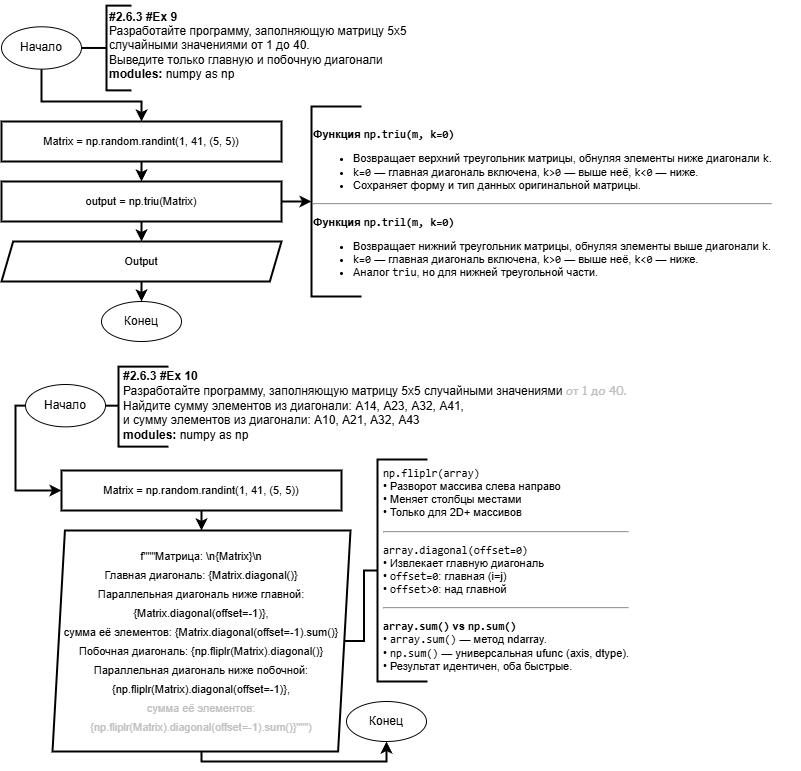

The diagram above was exported from draw.io. Its source (the exported page's mxGraphModel, read from the mxfile embedded in the PNG):
<mxGraphModel dx="585" dy="973" grid="1" gridSize="10" guides="1" tooltips="1" connect="1" arrows="1" fold="1" page="1" pageScale="1" pageWidth="1169" pageHeight="827" background="#ffffff" math="0" shadow="0">
  <root>
    <mxCell id="0" />
    <mxCell id="1" parent="0" />
    <mxCell id="Y3I9C8R1fOHQBAqKF9l6-5" style="edgeStyle=orthogonalEdgeStyle;shape=connector;curved=0;rounded=0;html=1;exitX=0.5;exitY=1;exitDx=0;exitDy=0;entryX=0.5;entryY=0;entryDx=0;entryDy=0;strokeColor=default;strokeWidth=2;align=center;verticalAlign=middle;fontFamily=Helvetica;fontSize=11;fontColor=default;labelBackgroundColor=default;endArrow=classic;" edge="1" parent="1" source="kDIsTNRVxfM3FHrMf-lu-1" target="8aKApCZ68BMv0y2ApTvh-1">
      <mxGeometry relative="1" as="geometry" />
    </mxCell>
    <mxCell id="kDIsTNRVxfM3FHrMf-lu-1" value="Matrix = np.random.randint(1, 41, (5, 5))" style="rounded=0;whiteSpace=wrap;html=1;absoluteArcSize=1;arcSize=14;strokeWidth=2;fontFamily=Helvetica;fontSize=11;fontColor=default;labelBackgroundColor=default;" vertex="1" parent="1">
      <mxGeometry x="30" y="150" width="280" height="40" as="geometry" />
    </mxCell>
    <mxCell id="kDIsTNRVxfM3FHrMf-lu-2" style="edgeStyle=orthogonalEdgeStyle;html=1;exitX=0.5;exitY=1;exitDx=0;exitDy=0;entryX=0.5;entryY=0;entryDx=0;entryDy=0;rounded=0;curved=0;strokeWidth=2;" edge="1" parent="1" source="6mL98V6HhtrUQT-tia6I-2" target="kDIsTNRVxfM3FHrMf-lu-1">
      <mxGeometry relative="1" as="geometry">
        <Array as="points">
          <mxPoint x="70" y="130" />
          <mxPoint x="170" y="130" />
        </Array>
      </mxGeometry>
    </mxCell>
    <mxCell id="UVYFo3uxTVawnQ55WV7W-6" value="Конец" style="ellipse;whiteSpace=wrap;html=1;" vertex="1" parent="1">
      <mxGeometry x="130" y="330" width="80" height="40" as="geometry" />
    </mxCell>
    <mxCell id="6mL98V6HhtrUQT-tia6I-2" value="Начало" style="ellipse;whiteSpace=wrap;html=1;" vertex="1" parent="1">
      <mxGeometry x="30" y="55.294117647058826" width="80" height="42.35294117647059" as="geometry" />
    </mxCell>
    <mxCell id="6mL98V6HhtrUQT-tia6I-3" value="" style="strokeWidth=2;html=1;shape=mxgraph.flowchart.annotation_2;align=left;labelPosition=right;pointerEvents=1;" vertex="1" parent="1">
      <mxGeometry x="110" y="34.11764705882353" width="50" height="84.70588235294117" as="geometry" />
    </mxCell>
    <mxCell id="6mL98V6HhtrUQT-tia6I-4" value="&lt;div&gt;&lt;b&gt;&lt;font style=&quot;color: light-dark(rgb(0, 0, 0), rgb(255, 255, 255));&quot;&gt;#2.6.3 #Ex 9&lt;/font&gt;&lt;/b&gt;&lt;/div&gt;&lt;div&gt;&lt;font style=&quot;color: light-dark(rgb(0, 0, 0), rgb(255, 255, 255));&quot;&gt;Разработайте программу, заполняющую матрицу 5х5&amp;nbsp;&lt;/font&gt;&lt;/div&gt;&lt;div&gt;&lt;font style=&quot;color: light-dark(rgb(0, 0, 0), rgb(255, 255, 255));&quot;&gt;случайными значениями&amp;nbsp;&lt;/font&gt;&lt;span style=&quot;&quot;&gt;от 1 до 40.&amp;nbsp;&lt;/span&gt;&lt;/div&gt;&lt;div&gt;Выведите только главную и побочную диагонали&lt;/div&gt;&lt;div&gt;&lt;b style=&quot;&quot;&gt;modules:&amp;nbsp;&lt;/b&gt;&lt;font style=&quot;&quot;&gt;numpy as np&lt;/font&gt;&lt;/div&gt;" style="text;html=1;align=left;verticalAlign=middle;resizable=0;points=[];autosize=1;strokeColor=none;fillColor=none;labelBackgroundColor=none;" vertex="1" parent="1">
      <mxGeometry x="136" y="28.823529411764707" width="320" height="90" as="geometry" />
    </mxCell>
    <mxCell id="Y3I9C8R1fOHQBAqKF9l6-2" style="edgeStyle=orthogonalEdgeStyle;shape=connector;curved=0;rounded=0;html=1;exitX=0.5;exitY=1;exitDx=0;exitDy=0;entryX=0.5;entryY=0;entryDx=0;entryDy=0;strokeColor=default;strokeWidth=2;align=center;verticalAlign=middle;fontFamily=Helvetica;fontSize=11;fontColor=default;labelBackgroundColor=default;endArrow=classic;" edge="1" parent="1" source="8aKApCZ68BMv0y2ApTvh-1" target="Y3I9C8R1fOHQBAqKF9l6-1">
      <mxGeometry relative="1" as="geometry" />
    </mxCell>
    <mxCell id="8aKApCZ68BMv0y2ApTvh-1" value="output = np.triu(Matrix)" style="rounded=0;whiteSpace=wrap;html=1;absoluteArcSize=1;arcSize=14;strokeWidth=2;fontFamily=Helvetica;fontSize=11;fontColor=default;labelBackgroundColor=default;" vertex="1" parent="1">
      <mxGeometry x="30" y="210" width="280" height="40" as="geometry" />
    </mxCell>
    <mxCell id="Y3I9C8R1fOHQBAqKF9l6-3" style="edgeStyle=orthogonalEdgeStyle;shape=connector;curved=0;rounded=0;html=1;exitX=0.5;exitY=1;exitDx=0;exitDy=0;entryX=0.5;entryY=0;entryDx=0;entryDy=0;strokeColor=default;strokeWidth=2;align=center;verticalAlign=middle;fontFamily=Helvetica;fontSize=11;fontColor=default;labelBackgroundColor=default;endArrow=classic;" edge="1" parent="1" source="Y3I9C8R1fOHQBAqKF9l6-1" target="UVYFo3uxTVawnQ55WV7W-6">
      <mxGeometry relative="1" as="geometry" />
    </mxCell>
    <mxCell id="Y3I9C8R1fOHQBAqKF9l6-1" value="Output" style="shape=parallelogram;html=1;strokeWidth=2;perimeter=parallelogramPerimeter;whiteSpace=wrap;rounded=0;arcSize=12;size=0.041666666666666664;fontFamily=Helvetica;fontSize=11;fontColor=default;labelBackgroundColor=default;" vertex="1" parent="1">
      <mxGeometry x="30" y="270" width="280" height="40" as="geometry" />
    </mxCell>
    <mxCell id="Y3I9C8R1fOHQBAqKF9l6-4" value="" style="strokeWidth=2;html=1;shape=mxgraph.flowchart.annotation_1;align=left;pointerEvents=1;fontFamily=Helvetica;fontSize=11;fontColor=default;labelBackgroundColor=default;" vertex="1" parent="1">
      <mxGeometry x="340" y="135" width="50" height="190" as="geometry" />
    </mxCell>
    <mxCell id="Y3I9C8R1fOHQBAqKF9l6-6" value="&lt;div data-content=&quot;**Функция `np.triu(m, k=0)`**  &#10;- Возвращает верхний треугольник матрицы, обнуляя элементы ниже диагонали `k`.  &#10;- `k=0` — главная диагональ включена, `k&gt;0` — выше неё, `k&lt;0` — ниже.  &#10;- Сохраняет форму и тип данных оригинальной матрицы. &#10;&#10;---&#10;**Функция `np.tril(m, k=0)`**  &#10;- Возвращает нижний треугольник матрицы, обнуляя элементы выше диагонали `k`.  &#10;- `k=0` — главная диагональ включена, `k&gt;0` — выше неё, `k&lt;0` — ниже.  &#10;- Аналог `triu`, но для нижней треугольной части.&quot;&gt;&lt;p&gt;&lt;strong&gt;Функция &lt;code&gt;np.triu(m, k=0)&lt;/code&gt;&lt;/strong&gt;  &lt;/p&gt;&lt;ul&gt;&lt;li&gt;Возвращает верхний треугольник матрицы, обнуляя элементы ниже диагонали &lt;code&gt;k&lt;/code&gt;.  &lt;/li&gt;&lt;li&gt;&lt;code&gt;k=0&lt;/code&gt; — главная диагональ включена, &lt;code&gt;k&amp;gt;0&lt;/code&gt; — выше неё, &lt;code&gt;k&amp;lt;0&lt;/code&gt; — ниже.  &lt;/li&gt;&lt;li&gt;Сохраняет форму и тип данных оригинальной матрицы.&lt;/li&gt;&lt;/ul&gt;&lt;hr&gt;&lt;p&gt;&lt;strong&gt;Функция &lt;code&gt;np.tril(m, k=0)&lt;/code&gt;&lt;/strong&gt;  &lt;/p&gt;&lt;ul&gt;&lt;li&gt;Возвращает нижний треугольник матрицы, обнуляя элементы выше диагонали &lt;code&gt;k&lt;/code&gt;.  &lt;/li&gt;&lt;li&gt;&lt;code&gt;k=0&lt;/code&gt; — главная диагональ включена, &lt;code&gt;k&amp;gt;0&lt;/code&gt; — выше неё, &lt;code&gt;k&amp;lt;0&lt;/code&gt; — ниже.  &lt;/li&gt;&lt;li&gt;Аналог &lt;code&gt;triu&lt;/code&gt;, но для нижней треугольной части.&lt;/li&gt;&lt;/ul&gt;&#10;&lt;/div&gt;" style="pluginMarkdown=1;text;html=1;align=left;verticalAlign=middle;resizable=0;points=[];autosize=1;strokeColor=none;fillColor=none;fontFamily=Helvetica;fontSize=11;fontColor=default;labelBackgroundColor=none;" vertex="1" parent="1">
      <mxGeometry x="340" y="118.82" width="490" height="240" as="geometry" />
    </mxCell>
    <mxCell id="Y3I9C8R1fOHQBAqKF9l6-7" style="edgeStyle=orthogonalEdgeStyle;shape=connector;curved=0;rounded=0;html=1;exitX=1;exitY=0.5;exitDx=0;exitDy=0;entryX=0;entryY=0.5;entryDx=0;entryDy=0;entryPerimeter=0;strokeColor=default;strokeWidth=2;align=center;verticalAlign=middle;fontFamily=Helvetica;fontSize=11;fontColor=default;labelBackgroundColor=default;endArrow=classic;" edge="1" parent="1" source="8aKApCZ68BMv0y2ApTvh-1" target="Y3I9C8R1fOHQBAqKF9l6-4">
      <mxGeometry relative="1" as="geometry" />
    </mxCell>
    <mxCell id="KTYSJv7cvg2vD-DdBNcM-7" style="edgeStyle=orthogonalEdgeStyle;shape=connector;curved=0;rounded=0;html=1;exitX=0;exitY=0.5;exitDx=0;exitDy=0;entryX=0;entryY=0.5;entryDx=0;entryDy=0;strokeColor=default;strokeWidth=2;align=center;verticalAlign=middle;fontFamily=Helvetica;fontSize=11;fontColor=default;labelBackgroundColor=default;endArrow=classic;" edge="1" parent="1" source="KTYSJv7cvg2vD-DdBNcM-1" target="KTYSJv7cvg2vD-DdBNcM-5">
      <mxGeometry relative="1" as="geometry" />
    </mxCell>
    <mxCell id="KTYSJv7cvg2vD-DdBNcM-1" value="Начало" style="ellipse;whiteSpace=wrap;html=1;" vertex="1" parent="1">
      <mxGeometry x="54" y="413.0041176470588" width="80" height="42.35294117647059" as="geometry" />
    </mxCell>
    <mxCell id="KTYSJv7cvg2vD-DdBNcM-2" value="&lt;div&gt;&lt;b&gt;&lt;font style=&quot;color: light-dark(rgb(0, 0, 0), rgb(255, 255, 255));&quot;&gt;#2.6.3 #Ex 10&lt;/font&gt;&lt;/b&gt;&lt;/div&gt;&lt;div&gt;&lt;font style=&quot;color: light-dark(rgb(0, 0, 0), rgb(255, 255, 255));&quot;&gt;Разработайте программу, заполняющую матрицу 5х5&amp;nbsp;&lt;/font&gt;&lt;font style=&quot;background-color: transparent;&quot;&gt;случайными значениями&amp;nbsp;&lt;/font&gt;&lt;span style=&quot;background-color: transparent;&quot;&gt;&lt;font style=&quot;color: light-dark(rgb(192, 192, 192), rgb(255, 255, 255));&quot; face=&quot;Comic Sans MS&quot;&gt;от 1 до 40.&lt;/font&gt;&lt;font style=&quot;color: light-dark(rgb(192, 192, 192), rgb(255, 255, 255));&quot;&gt;&amp;nbsp;&lt;/font&gt;&lt;/span&gt;&lt;/div&gt;&lt;div&gt;Найдите сумму элементов из диагонали: А14, А23, А32, А41,&amp;nbsp;&lt;/div&gt;&lt;div&gt;и сумму элементов из диагонали: А10, А21, А32, А43&lt;/div&gt;&lt;div&gt;&lt;b style=&quot;&quot;&gt;modules:&amp;nbsp;&lt;/b&gt;&lt;font style=&quot;&quot;&gt;numpy as np&lt;/font&gt;&lt;/div&gt;" style="text;html=1;align=left;verticalAlign=middle;resizable=0;points=[];autosize=1;strokeColor=none;fillColor=none;labelBackgroundColor=none;" vertex="1" parent="1">
      <mxGeometry x="150" y="389.1835294117647" width="530" height="90" as="geometry" />
    </mxCell>
    <mxCell id="KTYSJv7cvg2vD-DdBNcM-3" value="" style="strokeWidth=2;html=1;shape=mxgraph.flowchart.annotation_1;align=left;pointerEvents=1;fontFamily=Helvetica;fontSize=11;fontColor=default;labelBackgroundColor=default;" vertex="1" parent="1">
      <mxGeometry x="147" y="395.18" width="50" height="80" as="geometry" />
    </mxCell>
    <mxCell id="KTYSJv7cvg2vD-DdBNcM-4" style="edgeStyle=orthogonalEdgeStyle;shape=connector;curved=0;rounded=0;html=1;exitX=1;exitY=0.5;exitDx=0;exitDy=0;entryX=0;entryY=0.5;entryDx=0;entryDy=0;entryPerimeter=0;strokeColor=default;strokeWidth=2;align=center;verticalAlign=middle;fontFamily=Helvetica;fontSize=11;fontColor=default;labelBackgroundColor=default;endArrow=none;endFill=0;" edge="1" parent="1" source="KTYSJv7cvg2vD-DdBNcM-1" target="KTYSJv7cvg2vD-DdBNcM-3">
      <mxGeometry relative="1" as="geometry" />
    </mxCell>
    <mxCell id="KTYSJv7cvg2vD-DdBNcM-9" style="edgeStyle=orthogonalEdgeStyle;shape=connector;curved=0;rounded=0;html=1;exitX=0.5;exitY=1;exitDx=0;exitDy=0;entryX=0.5;entryY=0;entryDx=0;entryDy=0;strokeColor=default;strokeWidth=2;align=center;verticalAlign=middle;fontFamily=Helvetica;fontSize=11;fontColor=default;labelBackgroundColor=default;endArrow=classic;" edge="1" parent="1" source="KTYSJv7cvg2vD-DdBNcM-5" target="KTYSJv7cvg2vD-DdBNcM-8">
      <mxGeometry relative="1" as="geometry" />
    </mxCell>
    <mxCell id="KTYSJv7cvg2vD-DdBNcM-5" value="Matrix = np.random.randint(1, 41, (5, 5))" style="rounded=0;whiteSpace=wrap;html=1;absoluteArcSize=1;arcSize=14;strokeWidth=2;fontFamily=Helvetica;fontSize=11;fontColor=default;labelBackgroundColor=default;" vertex="1" parent="1">
      <mxGeometry x="90" y="499" width="280" height="40" as="geometry" />
    </mxCell>
    <mxCell id="3JpZtMx27s0iXIeGoVSi-2" style="edgeStyle=orthogonalEdgeStyle;shape=connector;curved=0;rounded=0;html=1;exitX=0.5;exitY=1;exitDx=0;exitDy=0;entryX=0.5;entryY=1;entryDx=0;entryDy=0;strokeColor=default;strokeWidth=2;align=center;verticalAlign=middle;fontFamily=Helvetica;fontSize=11;fontColor=default;labelBackgroundColor=default;endArrow=classic;" edge="1" parent="1" source="KTYSJv7cvg2vD-DdBNcM-8" target="3JpZtMx27s0iXIeGoVSi-1">
      <mxGeometry relative="1" as="geometry" />
    </mxCell>
    <mxCell id="KTYSJv7cvg2vD-DdBNcM-8" value="&lt;div style=&quot;line-height: 19px;&quot;&gt;&lt;div style=&quot;&quot;&gt;&lt;font style=&quot;color: light-dark(rgb(0, 0, 0), rgb(255, 255, 255));&quot;&gt;f&quot;&quot;&quot;Матрица: \n{Matrix}\n&lt;/font&gt;&lt;/div&gt;&lt;div style=&quot;&quot;&gt;&lt;font style=&quot;color: light-dark(rgb(0, 0, 0), rgb(255, 255, 255));&quot;&gt;Главная диагональ: {Matrix.diagonal()}&lt;/font&gt;&lt;/div&gt;&lt;div style=&quot;&quot;&gt;&lt;font style=&quot;color: light-dark(rgb(0, 0, 0), rgb(255, 255, 255));&quot;&gt;Параллельная диагональ ниже главной: {Matrix.diagonal(offset=-1)},&lt;/font&gt;&lt;/div&gt;&lt;div style=&quot;&quot;&gt;&lt;font style=&quot;color: light-dark(rgb(0, 0, 0), rgb(255, 255, 255));&quot;&gt;сумма её элементов: {Matrix.diagonal(offset=-1).sum()}&lt;/font&gt;&lt;/div&gt;&lt;div style=&quot;&quot;&gt;&lt;font style=&quot;color: light-dark(rgb(0, 0, 0), rgb(255, 255, 255));&quot;&gt;Побочная диагональ: {np.fliplr(Matrix).diagonal()}&lt;/font&gt;&lt;/div&gt;&lt;div style=&quot;&quot;&gt;&lt;font style=&quot;color: light-dark(rgb(0, 0, 0), rgb(255, 255, 255));&quot;&gt;Параллельная диагональ ниже побочной: {np.fliplr(Matrix).diagonal(offset=-1)}, &lt;/font&gt;&lt;/div&gt;&lt;div style=&quot;&quot;&gt;&lt;font style=&quot;&quot;&gt;&lt;font style=&quot;color: light-dark(rgb(192, 192, 192), rgb(255, 255, 255));&quot;&gt;сумма её элементов: {np.fliplr(Matrix).diagonal(offset=-1).sum()}&quot;&quot;&quot;&lt;/font&gt;&lt;span style=&quot;background-color: transparent; color: rgb(192, 192, 192);&quot;&gt;&lt;font style=&quot;color: light-dark(rgb(192, 192, 192), rgb(255, 255, 255));&quot;&gt;)&lt;/font&gt;&lt;/span&gt;&lt;/font&gt;&lt;/div&gt;&lt;/div&gt;" style="shape=parallelogram;html=1;strokeWidth=2;perimeter=parallelogramPerimeter;whiteSpace=wrap;rounded=0;arcSize=12;size=0.041666666666666664;fontFamily=Helvetica;fontSize=11;fontColor=default;labelBackgroundColor=none;" vertex="1" parent="1">
      <mxGeometry x="81" y="559" width="298" height="221" as="geometry" />
    </mxCell>
    <mxCell id="3JpZtMx27s0iXIeGoVSi-1" value="Конец" style="ellipse;whiteSpace=wrap;html=1;" vertex="1" parent="1">
      <mxGeometry x="375" y="730" width="80" height="40" as="geometry" />
    </mxCell>
    <mxCell id="s7aOnWz7hJh2V9m4Dey--1" value="&lt;div data-content=&quot;`np.fliplr(array)`  &#10;• Разворот массива слева направо  &#10;• Меняет столбцы местами  &#10;• Только для 2D+ массивов&#10;&#10;---&#10;`array.diagonal(offset=0)`  &#10;• Извлекает главную диагональ  &#10;• `offset=0`: главная (i=j)  &#10;• `offset&gt;0`: над главной&#10;&#10;---&#10;**`array.sum()` vs `np.sum()`**  &#10;• `array.sum()` — метод ndarray.  &#10;• `np.sum()` — универсальная ufunc (axis, dtype).  &#10;• Результат идентичен, оба быстрые.&quot;&gt;&lt;p&gt;&lt;code&gt;np.fliplr(array)&lt;/code&gt;&lt;br&gt;• Разворот массива слева направо&lt;br&gt;• Меняет столбцы местами&lt;br&gt;• Только для 2D+ массивов&lt;/p&gt;&lt;hr&gt;&lt;p&gt;&lt;code&gt;array.diagonal(offset=0)&lt;/code&gt;&lt;br&gt;• Извлекает главную диагональ&lt;br&gt;• &lt;code&gt;offset=0&lt;/code&gt;: главная (i=j)&lt;br&gt;• &lt;code&gt;offset&amp;gt;0&lt;/code&gt;: над главной&lt;/p&gt;&lt;hr&gt;&lt;p&gt;&lt;strong&gt;&lt;code&gt;array.sum()&lt;/code&gt; vs &lt;code&gt;np.sum()&lt;/code&gt;&lt;/strong&gt;&lt;br&gt;• &lt;code&gt;array.sum()&lt;/code&gt; — метод ndarray.&lt;br&gt;• &lt;code&gt;np.sum()&lt;/code&gt; — универсальная ufunc (axis, dtype).&lt;br&gt;• Результат идентичен, оба быстрые.&lt;/p&gt;&#10;&lt;/div&gt;" style="pluginMarkdown=1;text;html=1;align=left;verticalAlign=middle;resizable=0;points=[];autosize=1;strokeColor=none;fillColor=none;fontFamily=Helvetica;fontSize=11;fontColor=default;labelBackgroundColor=none;" vertex="1" parent="1">
      <mxGeometry x="410" y="480" width="270" height="250" as="geometry" />
    </mxCell>
    <mxCell id="s7aOnWz7hJh2V9m4Dey--2" value="" style="strokeWidth=2;html=1;shape=mxgraph.flowchart.annotation_1;align=left;pointerEvents=1;fontFamily=Helvetica;fontSize=11;fontColor=default;labelBackgroundColor=default;" vertex="1" parent="1">
      <mxGeometry x="406" y="488" width="50" height="222" as="geometry" />
    </mxCell>
    <mxCell id="s7aOnWz7hJh2V9m4Dey--3" style="edgeStyle=orthogonalEdgeStyle;shape=connector;curved=0;rounded=0;html=1;exitX=1;exitY=0.5;exitDx=0;exitDy=0;entryX=0;entryY=0.5;entryDx=0;entryDy=0;entryPerimeter=0;strokeColor=default;strokeWidth=2;align=center;verticalAlign=middle;fontFamily=Helvetica;fontSize=11;fontColor=default;labelBackgroundColor=default;endArrow=none;endFill=0;" edge="1" parent="1" source="KTYSJv7cvg2vD-DdBNcM-8" target="s7aOnWz7hJh2V9m4Dey--2">
      <mxGeometry relative="1" as="geometry" />
    </mxCell>
  </root>
</mxGraphModel>